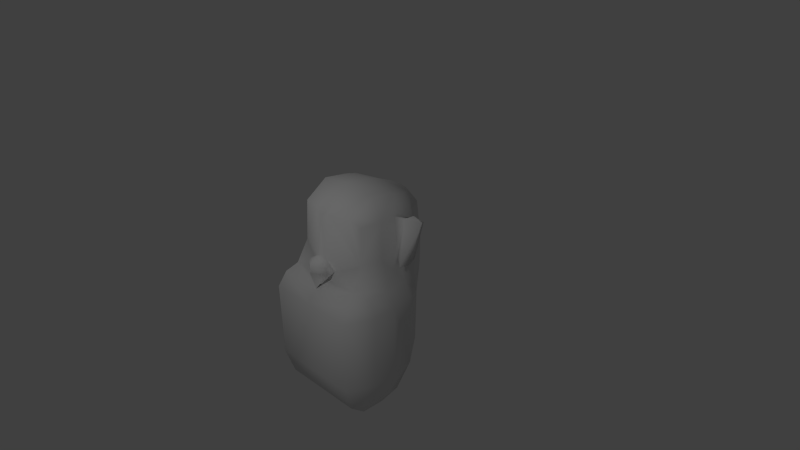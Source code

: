 # Source: gorila_head.blend  (saved by Blender 2.71.0; exported with 4.5.12 LTS)
import bpy
from mathutils import Matrix  # noqa: F401  (used for matrix-valued properties, if any)

bpy.ops.wm.read_factory_settings(use_empty=True)
scene = bpy.context.scene
scene.name = 'Scene'

# ---- collections
col_collection_1 = bpy.data.collections.new('Collection 1'); scene.collection.children.link(col_collection_1)

# ---- materials (node trees are filled in below, after node groups)
mat_material = bpy.data.materials.new('Material')
mat_material.alpha_threshold = 0.0
mat_material.use_transparent_shadow = False
mat_material.roughness = 0.5
mat_material.line_color = (0.0, 0.0, 0.0, 1.0)

# ---- material node trees

# ---- world
world_world = bpy.data.worlds.new('World'); scene.world = world_world
world_world.color = (0.05088, 0.05088, 0.05088)
world_world.use_sun_shadow = False
world_world.sun_shadow_jitter_overblur = 0.0
world_world.cycles.sampling_method = 'MANUAL'
world_world.cycles.sample_map_resolution = 256

# ---- cameras
cam_camera = bpy.data.cameras.new('Camera')
cam_camera.clip_end = 100.0
cam_camera.lens = 35.0
cam_camera.sensor_width = 32.0
cam_camera.sensor_height = 18.0
cam_camera.ortho_scale = 7.314
cam_camera.dof.focus_distance = 0.0
cam_camera.dof.aperture_fstop = 128.0

# ---- lights
light_lamp = bpy.data.lights.new('Lamp', 'POINT')
light_lamp.transmission_factor = 0.0
light_lamp.cutoff_distance = 30.0
light_lamp.energy = 100.0
light_lamp.shadow_buffer_clip_start = 1.001
light_lamp.shadow_soft_size = 0.1
light_lamp.shadow_maximum_resolution = 0.006
light_lamp.use_absolute_resolution = True
light_lamp.cycles.use_multiple_importance_sampling = False
light_lamp_001 = bpy.data.lights.new('Lamp.001', 'POINT')
light_lamp_001.transmission_factor = 0.0
light_lamp_001.cutoff_distance = 30.0
light_lamp_001.energy = 100.0
light_lamp_001.shadow_buffer_clip_start = 1.001
light_lamp_001.shadow_soft_size = 0.1
light_lamp_001.shadow_maximum_resolution = 0.006
light_lamp_001.use_absolute_resolution = True
light_lamp_001.cycles.use_multiple_importance_sampling = False

# ---- meshes
me_grid = bpy.data.meshes.new('Grid')
me_grid.from_pydata([(0.6305, -1.3, 1.049), (0.0, -1.3, 1.049), (0.0, -0.3, 1.068), (0.6132, -0.121, 0.9478), (0.5208, -1.847, 0.7), (0.05196, -0.0171, 0.8131), (0.5381, -0.0171, 0.8131), (0.7748, -1.3, 0.7), (0.694, -0.121, 0.7), (0.6651, -1.629, 0.7), (0.694, -0.121, 0.3776), (0.6651, -1.629, 0.3776), (0.7352, -0.3, 0.04568), (0.6255, -0.121, 0.04568), (0.642, -1.011, -0.1131), (0.6709, -0.3, -0.1131), (0.0, 0.2158, 1.025), (0.1674, 0.2158, 0.8949), (0.1674, 0.1147, 0.7794), (0.08501, 0.2739, 0.8292), (0.08618, -1.847, 0.3776), (0.5101, 0.2759, 0.6593), (0.494, 0.7578, 0.6112), (0.0, 0.7578, -0.5819), (0.0, 0.2759, -0.5819), (0.6305, -0.3, 1.068), (0.0, -0.121, -0.5449), (0.0, -0.121, 0.9478), (0.4343, -0.121, -0.397), (0.4485, 0.2759, -0.3991), (0.06351, -1.847, 0.7), (0.5785, -1.629, 0.9478), (0.0, -1.629, 0.9478), (0.391, 0.7578, -0.3991), (0.2467, 0.842, -0.3991), (0.0, 0.9006, -0.3991), (0.8037, -0.3, 0.7), (0.3687, -0.3, -0.397), (0.0, 1.026, -0.1153), (0.5208, -1.847, 0.3776), (0.7748, -1.3, 0.3776), (0.8037, -0.3, 0.3776), (0.4379, 0.9671, -0.1153), (0.5822, 0.8011, -0.1153), (0.7063, -1.3, 0.04568), (0.5944, 0.2759, -0.1153), (0.6255, -0.121, -0.1131), (0.6651, -1.629, 0.2429), (0.6297, 0.2759, 0.04351), (0.5822, 0.8011, 0.04351), (0.0, 0.1147, 1.025), (0.1674, 0.1147, 0.8949), (0.4379, 1.006, 0.04351), (0.0, 1.074, 0.04351), (0.0, 0.2831, 0.8949), (0.0, 1.117, 0.3755), (0.4379, 1.054, 0.3755), (0.0, 0.2831, 0.8452), (0.5822, 0.8011, 0.3755), (0.09927, 0.8773, 0.7856), (0.3818, 0.8773, 0.7177), (0.0, 0.8132, 0.8156), (0.5902, 0.2759, 0.3755), (0.0, -1.629, 0.3124), (0.0, -0.2826, -0.4391), (0.0, -1.3, 0.04568), (0.0, -0.9737, -0.1374), (0.6717, 0.1436, 0.1734), (0.6603, 0.753, 0.082), (0.7479, 0.1637, 0.09644), (0.8808, 0.753, 0.005023), (0.7672, 0.818, 0.02427), (0.6168, 0.2759, 0.1516), (0.6717, 0.2206, 0.07238), (0.6603, 0.753, 0.0002122), (0.7479, 0.2206, -0.004599), (0.8808, 0.753, -0.02866), (0.5822, 0.8011, 0.1695)], [], [(6, 3, 8), (13, 12, 15), (5, 6, 18), (8, 10, 6), (18, 6, 21, 19), (6, 10, 21), (37, 26, 28), (28, 26, 24, 29), (29, 24, 23, 33), (23, 34, 33), (23, 35, 34), (15, 37, 28, 46), (46, 28, 29, 45), (45, 29, 33, 43), (43, 33, 34, 42), (38, 42, 34, 35), (51, 50, 27), (13, 15, 46), (13, 46, 45, 48), (48, 45, 43, 49), (49, 43, 42, 52), (53, 52, 42, 38), (55, 56, 52, 53), (56, 58, 77, 49, 52), (77, 72, 48, 49), (10, 13, 48, 72, 62), (58, 56, 60, 22), (56, 55, 59, 60), (59, 55, 61), (58, 22, 21, 62), (62, 21, 10), (1, 0, 25, 2), (2, 25, 3, 27), (30, 4, 31, 32), (1, 32, 31, 0), (27, 3, 6, 5), (3, 25, 36, 8), (25, 0, 7, 36), (31, 9, 7, 0), (31, 4, 9), (9, 4, 39, 11), (9, 11, 40, 7), (36, 7, 40, 41), (8, 36, 41, 10), (47, 11, 39), (11, 47, 44, 40), (41, 40, 44, 12), (10, 41, 12, 13), (12, 44, 14, 15), (5, 51, 27), (16, 17, 54), (50, 51, 17, 16), (17, 51, 18, 19), (51, 5, 18), (17, 19, 54), (54, 19, 57), (60, 21, 22), (21, 60, 59, 19), (19, 59, 61, 57), (4, 30, 20, 39), (30, 32, 63, 20), (64, 26, 37), (39, 20, 47), (20, 63, 47), (47, 63, 65, 44), (44, 65, 66, 14), (15, 14, 37), (67, 69, 70, 68), (71, 68, 70), (73, 75, 69, 67), (69, 75, 76, 70), (71, 70, 76), (76, 75, 74), (58, 62, 72, 77), (68, 77, 72, 67), (74, 73, 72, 77), (77, 68, 74), (71, 74, 68), (71, 76, 74), (74, 75, 73)])
me_grid.polygons.foreach_set('use_smooth', [True] * 80)
_uv = me_grid.uv_layers.new(name='UVMap')
_uv.uv.foreach_set('vector', [0.1958, 0.5977, 0.1879, 0.5475, 0.2496, 0.5633, 0.7286, 0.5529, 0.7221, 0.4962, 0.769, 0.4993, 0.0648, 0.6283, 0.1958, 0.5977, 0.08888, 0.6662, 0.2496, 0.5633, 0.3332, 0.5933, 0.1958, 0.5977, 0.08888, 0.6662, 0.1958, 0.5977, 0.2168, 0.6984, 0.06173, 0.7206, 0.1958, 0.5977, 0.3332, 0.5933, 0.2168, 0.6984, 0.886, 0.5054, 1.0, 0.5636, 0.8677, 0.5564, 0.8677, 0.5564, 1.0, 0.5636, 0.9941, 0.6812, 0.8593, 0.6633, 0.8593, 0.6633, 0.9941, 0.6812, 0.9643, 0.82, 0.8571, 0.7843, 0.9643, 0.82, 0.8781, 0.8198, 0.8571, 0.7843, 0.9643, 0.82, 0.9217, 0.8724, 0.8781, 0.8198, 0.769, 0.4993, 0.886, 0.5054, 0.8677, 0.5564, 0.7724, 0.5508, 0.7724, 0.5508, 0.8677, 0.5564, 0.8593, 0.6633, 0.7744, 0.6583, 0.7744, 0.6583, 0.8593, 0.6633, 0.8571, 0.7843, 0.7801, 0.788, 0.7801, 0.788, 0.8571, 0.7843, 0.8781, 0.8198, 0.7925, 0.8359, 0.8538, 0.9322, 0.7925, 0.8359, 0.8781, 0.8198, 0.9217, 0.8724, 0.05397, 0.6672, -0.0001495, 0.6632, 0.02803, 0.5957, 0.7286, 0.5529, 0.769, 0.4993, 0.7724, 0.5508, 0.7286, 0.5529, 0.7724, 0.5508, 0.7744, 0.6583, 0.7318, 0.6589, 0.7318, 0.6589, 0.7744, 0.6583, 0.7801, 0.788, 0.7426, 0.7947, 0.7426, 0.7947, 0.7801, 0.788, 0.7925, 0.8359, 0.7572, 0.8554, 0.8149, 0.9572, 0.7572, 0.8554, 0.7925, 0.8359, 0.8538, 0.9322, 0.7327, 1.001, 0.6766, 0.8915, 0.7572, 0.8554, 0.8149, 0.9572, 0.6766, 0.8915, 0.6568, 0.8108, 0.711, 0.8003, 0.7426, 0.7947, 0.7572, 0.8554, 0.711, 0.8003, 0.6982, 0.6624, 0.7318, 0.6589, 0.7426, 0.7947, 0.6359, 0.5541, 0.7286, 0.5529, 0.7318, 0.6589, 0.6982, 0.6624, 0.6466, 0.666, 0.2959, 0.8559, 0.2651, 0.9308, 0.1946, 0.8637, 0.2313, 0.8356, 0.2651, 0.9308, 0.1706, 1.002, 0.1334, 0.8894, 0.1946, 0.8637, 0.1334, 0.8894, 0.1706, 1.002, 0.1029, 0.8868, 0.2959, 0.8559, 0.2313, 0.8356, 0.2168, 0.6984, 0.3058, 0.7072, 0.3058, 0.7072, 0.2168, 0.6984, 0.3332, 0.5933, 0.03877, 0.2473, 0.1863, 0.2915, 0.1761, 0.4987, 0.01139, 0.5313, 0.01139, 0.5313, 0.1761, 0.4987, 0.1879, 0.5475, 0.02803, 0.5957, 0.1479, 0.1107, 0.2252, 0.1615, 0.1962, 0.2215, 0.07745, 0.1584, 0.03877, 0.2473, 0.07745, 0.1584, 0.1962, 0.2215, 0.1863, 0.2915, 0.02803, 0.5957, 0.1879, 0.5475, 0.1958, 0.5977, 0.0648, 0.6283, 0.1879, 0.5475, 0.1761, 0.4987, 0.2676, 0.5138, 0.2496, 0.5633, 0.1761, 0.4987, 0.1863, 0.2915, 0.2712, 0.2848, 0.2676, 0.5138, 0.1962, 0.2215, 0.2493, 0.2101, 0.2712, 0.2848, 0.1863, 0.2915, 0.1962, 0.2215, 0.2252, 0.1615, 0.2493, 0.2101, 0.2493, 0.2101, 0.2252, 0.1615, 0.283, 0.1135, 0.3243, 0.1759, 0.2493, 0.2101, 0.3243, 0.1759, 0.3501, 0.2701, 0.2712, 0.2848, 0.2676, 0.5138, 0.2712, 0.2848, 0.3501, 0.2701, 0.3504, 0.5328, 0.2496, 0.5633, 0.2676, 0.5138, 0.3504, 0.5328, 0.3332, 0.5933, 0.7017, 0.1308, 0.6678, 0.119, 0.6967, 0.05292, 0.6678, 0.119, 0.7017, 0.1308, 0.7354, 0.2247, 0.6421, 0.2135, 0.6292, 0.4955, 0.6421, 0.2135, 0.7354, 0.2247, 0.7221, 0.4962, 0.6359, 0.5541, 0.6292, 0.4955, 0.7221, 0.4962, 0.7286, 0.5529, 0.7221, 0.4962, 0.7354, 0.2247, 0.7812, 0.3019, 0.769, 0.4993, 0.0648, 0.6283, 0.05397, 0.6672, 0.02803, 0.5957, -0.001108, 0.6927, 0.05367, 0.6894, 0.0284, 0.7295, -0.0001495, 0.6632, 0.05397, 0.6672, 0.05367, 0.6894, -0.001108, 0.6927, 0.05367, 0.6894, 0.05397, 0.6672, 0.08888, 0.6662, 0.06173, 0.7206, 0.05397, 0.6672, 0.0648, 0.6283, 0.08888, 0.6662, 0.05367, 0.6894, 0.06173, 0.7206, 0.0284, 0.7295, 0.0284, 0.7295, 0.06173, 0.7206, 0.03923, 0.738, 0.1946, 0.8637, 0.2168, 0.6984, 0.2313, 0.8356, 0.2168, 0.6984, 0.1946, 0.8637, 0.1334, 0.8894, 0.06173, 0.7206, 0.06173, 0.7206, 0.1334, 0.8894, 0.1029, 0.8868, 0.03923, 0.738, 0.2252, 0.1615, 0.1479, 0.1107, 0.1892, 0.03948, 0.283, 0.1135, 0.1479, 0.1107, 0.07745, 0.1584, 0.1324, -0.005326, 0.1892, 0.03948, 0.9951, 0.5071, 1.0, 0.5636, 0.886, 0.5054, 0.6967, 0.05292, 0.8013, -0.008485, 0.7017, 0.1308, 0.8013, -0.008485, 0.8556, 0.03559, 0.7017, 0.1308, 0.7017, 0.1308, 0.8556, 0.03559, 0.9089, 0.1452, 0.7354, 0.2247, 0.7354, 0.2247, 0.9089, 0.1452, 0.951, 0.2412, 0.7812, 0.3019, 0.769, 0.4993, 0.7812, 0.3019, 0.886, 0.5054, 0.4887, 0.01886, 0.5208, 0.04958, 0.5318, 0.1139, 0.5126, 0.1914, 0.5351, 0.1247, 0.5126, 0.1914, 0.5318, 0.1139, 0.5582, 0.02626, 0.5363, 0.06266, 0.5208, 0.04958, 0.4887, 0.01886, 0.5208, 0.04958, 0.5363, 0.06266, 0.5353, 0.1134, 0.5318, 0.1139, 0.5351, 0.1247, 0.5318, 0.1139, 0.5353, 0.1134, 0.5353, 0.1134, 0.5363, 0.06266, 0.5577, 0.1427, 0.6568, 0.8108, 0.6466, 0.666, 0.6982, 0.6624, 0.711, 0.8003, 0.5126, 0.1914, 0.5195, 0.52, 0.4792, 0.05955, 0.4887, 0.01886, 0.5577, 0.1427, 0.5582, 0.02626, 0.5893, 0.04172, 0.5195, 0.52, 0.5195, 0.52, 0.5126, 0.1914, 0.5577, 0.1427, 0.5351, 0.1247, 0.5577, 0.1427, 0.5126, 0.1914, 0.5351, 0.1247, 0.5353, 0.1134, 0.5577, 0.1427, 0.5577, 0.1427, 0.5363, 0.06266, 0.5582, 0.02626])
me_grid.materials.append(mat_material)
me_grid.use_remesh_preserve_volume = False
me_grid.use_remesh_preserve_attributes = False
me_grid.use_mirror_vertex_groups = False
me_grid.update()

# ---- objects
ob_grid = bpy.data.objects.new('Grid', me_grid)
ob_lamp = bpy.data.objects.new('Lamp', light_lamp)
ob_camera = bpy.data.objects.new('Camera', cam_camera)
ob_lamp_001 = bpy.data.objects.new('Lamp.001', light_lamp_001)

# ---- transforms, parenting, visibility, modifiers, constraints
ob_grid.location = (0.0, 0.0, 0.0)
ob_grid.rotation_euler = (1.571, -0.0, -0.0)
ob_grid.lineart.crease_threshold = 0.0
_m = ob_grid.modifiers.new('Mirror', 'MIRROR')
ob_lamp.location = (1.492, -4.163, 3.73)
ob_lamp.rotation_euler = (0.6503, 0.05522, 1.866)
ob_lamp.lock_rotations_4d = False
ob_lamp.empty_display_type = 'ARROWS'
ob_lamp.color = (0.0, 0.0, 0.0, 0.0)
ob_lamp.lineart.crease_threshold = 0.0
ob_camera.location = (7.481, -6.508, 5.344)
ob_camera.rotation_euler = (1.109, 0.01082, 0.8149)
ob_camera.lock_rotations_4d = False
ob_camera.empty_display_type = 'ARROWS'
ob_camera.color = (0.0, 0.0, 0.0, 0.0)
ob_camera.display_type = 'WIRE'
ob_camera.lineart.crease_threshold = 0.0
ob_lamp_001.location = (-6.899, -0.0008497, 4.626)
ob_lamp_001.rotation_euler = (0.6503, 0.05522, 1.866)
ob_lamp_001.lock_rotations_4d = False
ob_lamp_001.empty_display_type = 'ARROWS'
ob_lamp_001.color = (0.0, 0.0, 0.0, 0.0)
ob_lamp_001.lineart.crease_threshold = 0.0

# ---- collection membership
col_collection_1.objects.link(ob_grid)
col_collection_1.objects.link(ob_lamp)
col_collection_1.objects.link(ob_camera)
col_collection_1.objects.link(ob_lamp_001)

# ---- scene / render settings (as saved in the file)
scene.camera = ob_camera
scene.frame_start = 1; scene.frame_end = 250; scene.frame_set(1)
scene.render.engine = 'BLENDER_EEVEE_NEXT'
scene.render.image_settings.compression = 90
scene.render.resolution_percentage = 50
scene.render.dither_intensity = 0.0
scene.cycles.use_denoising = False
scene.cycles.samples = 10
scene.cycles.sampling_pattern = 'TABULATED_SOBOL'
scene.cycles.light_sampling_threshold = 0.0
scene.cycles.use_adaptive_sampling = False
scene.cycles.use_light_tree = False
scene.cycles.blur_glossy = 0.0
scene.cycles.volume_bounces = 1
scene.cycles.pixel_filter_type = 'GAUSSIAN'
scene.cycles.sample_clamp_indirect = 0.0
scene.view_settings.view_transform = 'Standard'
bpy.context.view_layer.update()
